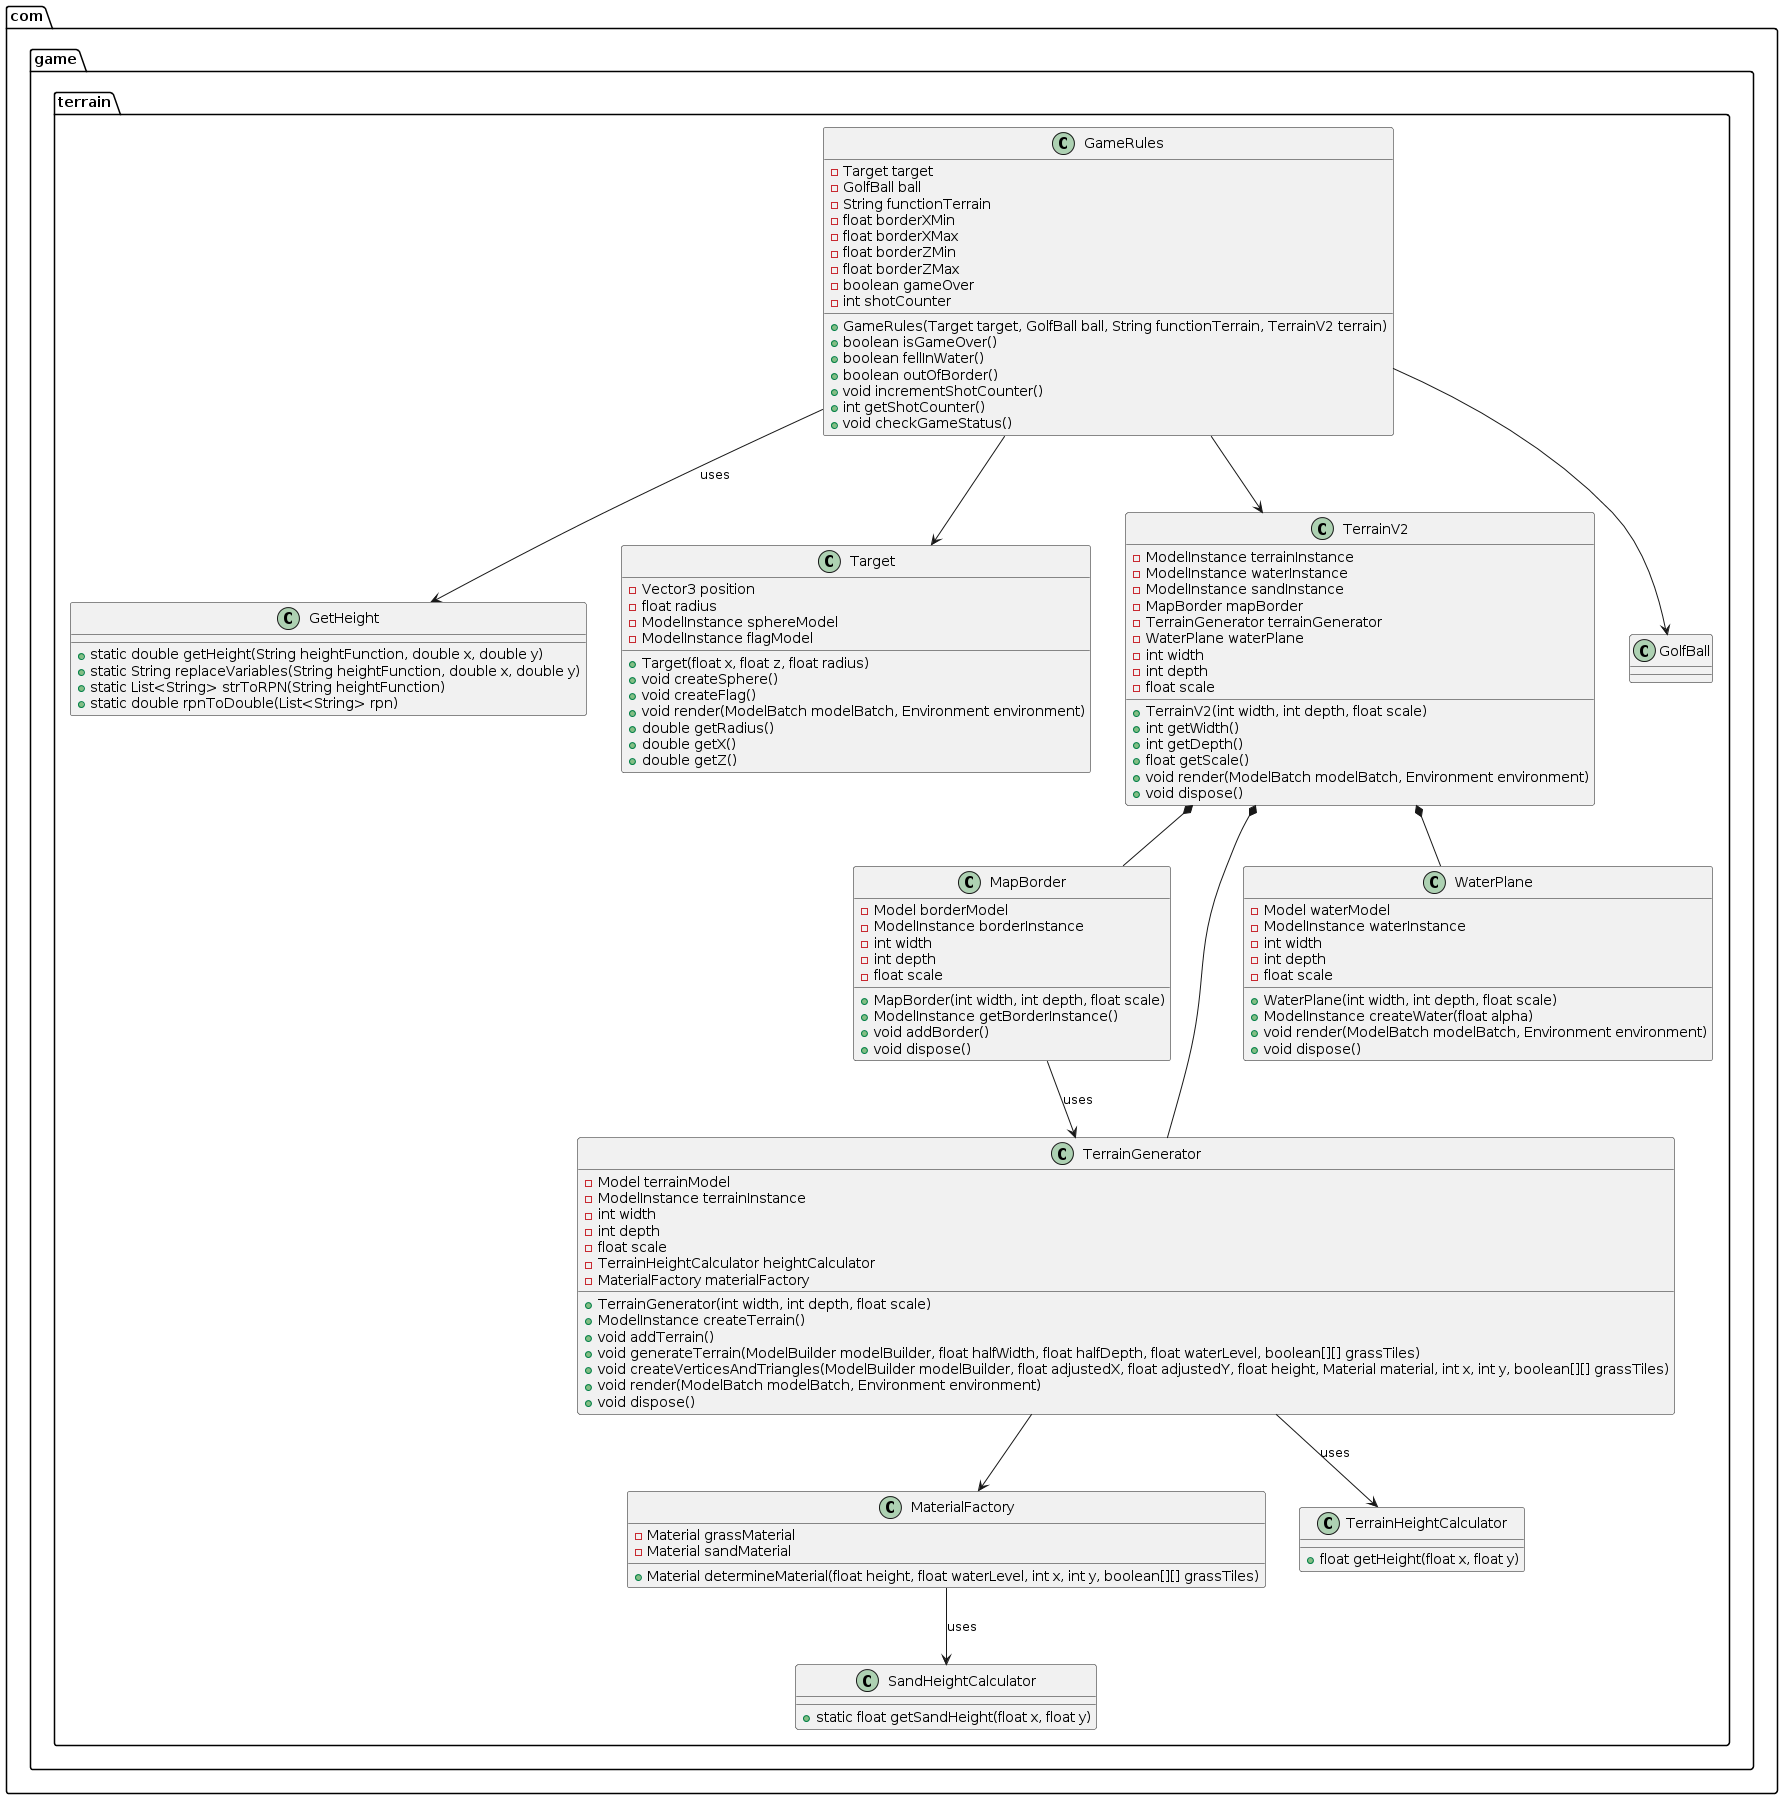

The diagram above was rendered by PlantUML. Its source (embedded in the PNG):
@startuml
package com.game.terrain {

    class GameRules {
        - Target target
        - GolfBall ball
        - String functionTerrain
        - float borderXMin
        - float borderXMax
        - float borderZMin
        - float borderZMax
        - boolean gameOver
        - int shotCounter

        + GameRules(Target target, GolfBall ball, String functionTerrain, TerrainV2 terrain)
        + boolean isGameOver()
        + boolean fellInWater()
        + boolean outOfBorder()
        + void incrementShotCounter()
        + int getShotCounter()
        + void checkGameStatus()
    }

    class GetHeight {
        + static double getHeight(String heightFunction, double x, double y)
        + static String replaceVariables(String heightFunction, double x, double y)
        + static List<String> strToRPN(String heightFunction)
        + static double rpnToDouble(List<String> rpn)
    }

    class MapBorder {
        - Model borderModel
        - ModelInstance borderInstance
        - int width
        - int depth
        - float scale

        + MapBorder(int width, int depth, float scale)
        + ModelInstance getBorderInstance()
        + void addBorder()
        + void dispose()
    }

    class MaterialFactory {
        - Material grassMaterial
        - Material sandMaterial

        + Material determineMaterial(float height, float waterLevel, int x, int y, boolean[][] grassTiles)
    }

    class SandHeightCalculator {
        + static float getSandHeight(float x, float y)
    }

    class Target {
        - Vector3 position
        - float radius
        - ModelInstance sphereModel
        - ModelInstance flagModel

        + Target(float x, float z, float radius)
        + void createSphere()
        + void createFlag()
        + void render(ModelBatch modelBatch, Environment environment)
        + double getRadius()
        + double getX()
        + double getZ()
    }

    class TerrainGenerator {
        - Model terrainModel
        - ModelInstance terrainInstance
        - int width
        - int depth
        - float scale
        - TerrainHeightCalculator heightCalculator
        - MaterialFactory materialFactory

        + TerrainGenerator(int width, int depth, float scale)
        + ModelInstance createTerrain()
        + void addTerrain()
        + void generateTerrain(ModelBuilder modelBuilder, float halfWidth, float halfDepth, float waterLevel, boolean[][] grassTiles)
        + void createVerticesAndTriangles(ModelBuilder modelBuilder, float adjustedX, float adjustedY, float height, Material material, int x, int y, boolean[][] grassTiles)
        + void render(ModelBatch modelBatch, Environment environment)
        + void dispose()
    }

    class TerrainHeightCalculator {
        + float getHeight(float x, float y)
    }

    class TerrainV2 {
        - ModelInstance terrainInstance
        - ModelInstance waterInstance
        - ModelInstance sandInstance
        - MapBorder mapBorder
        - TerrainGenerator terrainGenerator
        - WaterPlane waterPlane
        - int width
        - int depth
        - float scale

        + TerrainV2(int width, int depth, float scale)
        + int getWidth()
        + int getDepth()
        + float getScale()
        + void render(ModelBatch modelBatch, Environment environment)
        + void dispose()
    }

    class WaterPlane {
        - Model waterModel
        - ModelInstance waterInstance
        - int width
        - int depth
        - float scale

        + WaterPlane(int width, int depth, float scale)
        + ModelInstance createWater(float alpha)
        + void render(ModelBatch modelBatch, Environment environment)
        + void dispose()
    }

    GameRules --> GetHeight : uses
    GameRules --> Target
    GameRules --> GolfBall
    GameRules --> TerrainV2
    MapBorder --> TerrainGenerator : uses
    MaterialFactory --> SandHeightCalculator : uses
    TerrainGenerator --> TerrainHeightCalculator : uses
    TerrainGenerator --> MaterialFactory
    TerrainV2 *-- MapBorder
    TerrainV2 *-- TerrainGenerator
    TerrainV2 *-- WaterPlane
}
@enduml